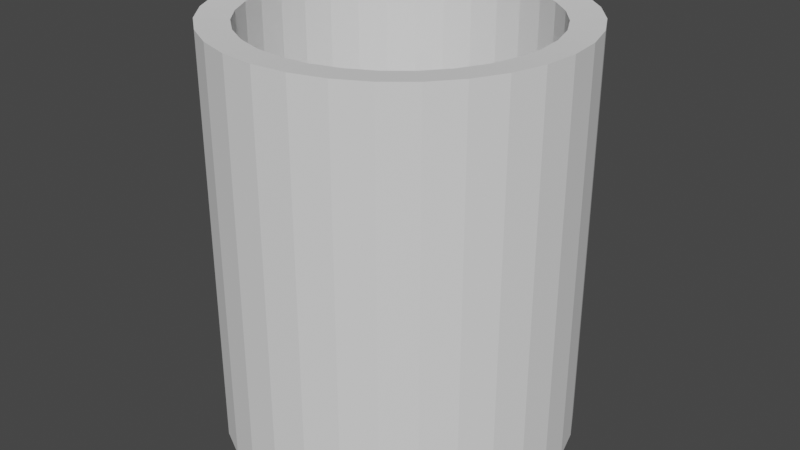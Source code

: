 # Source: bottle.blend  (saved by Blender 2.92.15; exported with 4.5.12 LTS)
import bpy
from mathutils import Matrix  # noqa: F401  (used for matrix-valued properties, if any)

bpy.ops.wm.read_factory_settings(use_empty=True)
scene = bpy.context.scene
scene.name = 'Scene'

# ---- collections
col_collection = bpy.data.collections.new('Collection'); scene.collection.children.link(col_collection)

# ---- world
world_world = bpy.data.worlds.new('World'); scene.world = world_world
world_world.use_nodes = True; world_world.node_tree.nodes.clear()
_N = world_world.node_tree.nodes; _L = world_world.node_tree.links
n0 = _N.new('ShaderNodeOutputWorld'); n0.name = 'World Output'; n0.location = (300, 300)
n1 = _N.new('ShaderNodeBackground'); n1.name = 'Background'; n1.location = (10, 300)
n1.inputs[0].default_value = (0.05088, 0.05088, 0.05088, 1.0)
_L.new(n1.outputs[0], n0.inputs[0])
n0.is_active_output = True
world_world.color = (0.05088, 0.05088, 0.05088)
world_world.use_sun_shadow = False
world_world.sun_shadow_jitter_overblur = 0.0

# ---- meshes
me_cylinder_001 = bpy.data.meshes.new('Cylinder.001')
me_cylinder_001.from_pydata([(0.0, 1.0, -1.0), (-0.1606, 0.8074, -0.7881), (0.1951, 0.9808, -1.0), (-0.315, 0.7606, -0.7881), (0.3827, 0.9239, -1.0), (-0.4574, 0.6845, -0.7881), (0.5556, 0.8315, -1.0), (-0.5821, 0.5821, -0.7881), (0.7071, 0.7071, -1.0), (-0.6845, 0.4574, -0.7881), (0.8315, 0.5556, -1.0), (-0.7606, 0.315, -0.7881), (0.9239, 0.3827, -1.0), (-0.8074, 0.1606, -0.7881), (0.9808, 0.1951, -1.0), (-0.8232, 6.426e-07, -0.7881), (1.0, 7.55e-08, -1.0), (-0.8074, -0.1606, -0.7881), (0.9808, -0.1951, -1.0), (-0.7606, -0.315, -0.7881), (0.9239, -0.3827, -1.0), (-0.6845, -0.4574, -0.7881), (0.8315, -0.5556, -1.0), (-0.5821, -0.5821, -0.7881), (0.7071, -0.7071, -1.0), (-0.4574, -0.6845, -0.7881), (0.5556, -0.8315, -1.0), (-0.315, -0.7606, -0.7881), (0.3827, -0.9239, -1.0), (-0.1606, -0.8074, -0.7881), (0.1951, -0.9808, -1.0), (-1.759e-08, -0.8232, -0.7881), (-3.258e-07, -1.0, -1.0), (0.1606, -0.8074, -0.7881), (-0.1951, -0.9808, -1.0), (0.315, -0.7606, -0.7881), (-0.3827, -0.9239, -1.0), (0.4574, -0.6845, -0.7881), (-0.5556, -0.8315, -1.0), (0.5821, -0.5821, -0.7881), (-0.7071, -0.7071, -1.0), (0.6845, -0.4574, -0.7881), (-0.8315, -0.5556, -1.0), (0.7606, -0.315, -0.7881), (-0.9239, -0.3827, -1.0), (0.8074, -0.1606, -0.7881), (-0.9808, -0.1951, -1.0), (0.8232, 2.235e-08, -0.7881), (-1.0, 9.656e-07, -1.0), (0.8074, 0.1606, -0.7881), (-0.9808, 0.1951, -1.0), (0.7606, 0.315, -0.7881), (-0.9239, 0.3827, -1.0), (0.6845, 0.4574, -0.7881), (-0.8315, 0.5556, -1.0), (0.5821, 0.5821, -0.7881), (-0.7071, 0.7071, -1.0), (0.4574, 0.6845, -0.7881), (-0.5556, 0.8315, -1.0), (0.315, 0.7606, -0.7881), (-0.3827, 0.9239, -1.0), (0.1606, 0.8074, -0.7881), (-0.1951, 0.9808, -1.0), (6.623e-08, 0.8232, -0.7881), (-1.341e-07, 0.8232, 1.319), (0.0, 1.0, 1.333), (0.1606, 0.8074, 1.319), (0.1951, 0.9808, 1.333), (0.315, 0.7606, 1.319), (0.3827, 0.9239, 1.333), (0.4574, 0.6845, 1.319), (0.5556, 0.8315, 1.333), (0.5821, 0.5821, 1.319), (0.7071, 0.7071, 1.333), (0.6845, 0.4574, 1.319), (0.8315, 0.5556, 1.333), (0.7606, 0.315, 1.319), (0.9239, 0.3827, 1.333), (0.8074, 0.1606, 1.319), (0.9808, 0.1951, 1.333), (0.8232, 2.235e-08, 1.319), (1.0, 7.55e-08, 1.333), (0.8074, -0.1606, 1.319), (0.9808, -0.1951, 1.333), (0.7606, -0.315, 1.319), (0.9239, -0.3827, 1.333), (0.6845, -0.4574, 1.319), (0.8315, -0.5556, 1.333), (0.5821, -0.5821, 1.319), (0.7071, -0.7071, 1.333), (0.4574, -0.6845, 1.319), (0.5556, -0.8315, 1.333), (0.315, -0.7606, 1.319), (0.3827, -0.9239, 1.333), (0.1606, -0.8074, 1.319), (0.1951, -0.9808, 1.333), (-2.179e-07, -0.8232, 1.319), (-3.258e-07, -1.0, 1.333), (-0.1606, -0.8074, 1.319), (-0.1951, -0.9808, 1.333), (-0.315, -0.7606, 1.319), (-0.3827, -0.9239, 1.333), (-0.4574, -0.6845, 1.319), (-0.5556, -0.8315, 1.333), (-0.5821, -0.5821, 1.319), (-0.7071, -0.7071, 1.333), (-0.6845, -0.4574, 1.319), (-0.8315, -0.5556, 1.333), (-0.7606, -0.315, 1.319), (-0.9239, -0.3827, 1.333), (-0.8074, -0.1606, 1.319), (-0.9808, -0.1951, 1.333), (-0.8232, 6.426e-07, 1.319), (-1.0, 9.656e-07, 1.333), (-0.8074, 0.1606, 1.319), (-0.9808, 0.1951, 1.333), (-0.7606, 0.315, 1.319), (-0.9239, 0.3827, 1.333), (-0.6845, 0.4574, 1.319), (-0.8315, 0.5556, 1.333), (-0.5821, 0.5821, 1.319), (-0.7071, 0.7071, 1.333), (-0.4574, 0.6845, 1.319), (-0.5556, 0.8315, 1.333), (-0.315, 0.7606, 1.319), (-0.3827, 0.9239, 1.333), (-0.1606, 0.8074, 1.319), (-0.1951, 0.9808, 1.333)], [], [(62, 127, 65, 0), (4, 69, 71, 6), (6, 71, 73, 8), (8, 73, 75, 10), (10, 75, 77, 12), (12, 77, 79, 14), (14, 79, 81, 16), (16, 81, 83, 18), (18, 83, 85, 20), (20, 85, 87, 22), (22, 87, 89, 24), (24, 89, 91, 26), (26, 91, 93, 28), (28, 93, 95, 30), (30, 95, 97, 32), (32, 97, 99, 34), (34, 99, 101, 36), (36, 101, 103, 38), (38, 103, 105, 40), (40, 105, 107, 42), (42, 107, 109, 44), (44, 109, 111, 46), (46, 111, 113, 48), (48, 113, 115, 50), (50, 115, 117, 52), (52, 117, 119, 54), (54, 119, 121, 56), (56, 121, 123, 58), (58, 123, 125, 60), (60, 125, 127, 62), (0, 65, 67, 2), (61, 63, 1, 3, 5, 7, 9, 11, 13, 15, 17, 19, 21, 23, 25, 27, 29, 31, 33, 35, 37, 39, 41, 43, 45, 47, 49, 51, 53, 55, 57, 59), (2, 67, 69, 4), (0, 2, 4, 6, 8, 10, 12, 14, 16, 18, 20, 22, 24, 26, 28, 30, 32, 34, 36, 38, 40, 42, 44, 46, 48, 50, 52, 54, 56, 58, 60, 62), (67, 65, 64, 66), (69, 67, 66, 68), (71, 69, 68, 70), (73, 71, 70, 72), (75, 73, 72, 74), (77, 75, 74, 76), (79, 77, 76, 78), (81, 79, 78, 80), (83, 81, 80, 82), (85, 83, 82, 84), (87, 85, 84, 86), (89, 87, 86, 88), (91, 89, 88, 90), (93, 91, 90, 92), (95, 93, 92, 94), (97, 95, 94, 96), (99, 97, 96, 98), (101, 99, 98, 100), (103, 101, 100, 102), (105, 103, 102, 104), (107, 105, 104, 106), (109, 107, 106, 108), (111, 109, 108, 110), (113, 111, 110, 112), (115, 113, 112, 114), (117, 115, 114, 116), (119, 117, 116, 118), (121, 119, 118, 120), (123, 121, 120, 122), (125, 123, 122, 124), (127, 125, 124, 126), (65, 127, 126, 64), (104, 102, 25, 23), (122, 120, 7, 5), (78, 76, 51, 49), (96, 94, 33, 31), (114, 112, 15, 13), (70, 68, 59, 57), (88, 86, 41, 39), (106, 104, 23, 21), (124, 122, 5, 3), (80, 78, 49, 47), (98, 96, 31, 29), (116, 114, 13, 11), (72, 70, 57, 55), (90, 88, 39, 37), (108, 106, 21, 19), (126, 124, 3, 1), (82, 80, 47, 45), (100, 98, 29, 27), (118, 116, 11, 9), (64, 126, 1, 63), (74, 72, 55, 53), (92, 90, 37, 35), (110, 108, 19, 17), (66, 64, 63, 61), (84, 82, 45, 43), (102, 100, 27, 25), (120, 118, 9, 7), (76, 74, 53, 51), (94, 92, 35, 33), (112, 110, 17, 15), (68, 66, 61, 59), (86, 84, 43, 41)])
_uv = me_cylinder_001.uv_layers.new(name='UVMap')
_uv.uv.foreach_set('vector', [0.03125, 0.5, 0.03125, 0.9649, 0.0, 0.9649, 0.0, 0.5, 0.9375, 0.5, 0.9375, 0.9649, 0.9062, 0.9649, 0.9062, 0.5, 0.9062, 0.5, 0.9062, 0.9649, 0.875, 0.9649, 0.875, 0.5, 0.875, 0.5, 0.875, 0.9649, 0.8438, 0.9649, 0.8438, 0.5, 0.8438, 0.5, 0.8438, 0.9649, 0.8125, 0.9649, 0.8125, 0.5, 0.8125, 0.5, 0.8125, 0.9649, 0.7812, 0.9649, 0.7812, 0.5, 0.7812, 0.5, 0.7812, 0.9649, 0.75, 0.9649, 0.75, 0.5, 0.75, 0.5, 0.75, 0.9649, 0.7188, 0.9649, 0.7188, 0.5, 0.7188, 0.5, 0.7188, 0.9649, 0.6875, 0.9649, 0.6875, 0.5, 0.6875, 0.5, 0.6875, 0.9649, 0.6562, 0.9649, 0.6562, 0.5, 0.6562, 0.5, 0.6562, 0.9649, 0.625, 0.9649, 0.625, 0.5, 0.625, 0.5, 0.625, 0.9649, 0.5938, 0.9649, 0.5938, 0.5, 0.5938, 0.5, 0.5938, 0.9649, 0.5625, 0.9649, 0.5625, 0.5, 0.5625, 0.5, 0.5625, 0.9649, 0.5312, 0.9649, 0.5312, 0.5, 0.5312, 0.5, 0.5312, 0.9649, 0.5, 0.9649, 0.5, 0.5, 0.5, 0.5, 0.5, 0.9649, 0.4688, 0.9649, 0.4688, 0.5, 0.4688, 0.5, 0.4688, 0.9649, 0.4375, 0.9649, 0.4375, 0.5, 0.4375, 0.5, 0.4375, 0.9649, 0.4062, 0.9649, 0.4062, 0.5, 0.4062, 0.5, 0.4062, 0.9649, 0.375, 0.9649, 0.375, 0.5, 0.375, 0.5, 0.375, 0.9649, 0.3438, 0.9649, 0.3438, 0.5, 0.3438, 0.5, 0.3438, 0.9649, 0.3125, 0.9649, 0.3125, 0.5, 0.3125, 0.5, 0.3125, 0.9649, 0.2812, 0.9649, 0.2812, 0.5, 0.2812, 0.5, 0.2812, 0.9649, 0.25, 0.9649, 0.25, 0.5, 0.25, 0.5, 0.25, 0.9649, 0.2188, 0.9649, 0.2188, 0.5, 0.2188, 0.5, 0.2188, 0.9649, 0.1875, 0.9649, 0.1875, 0.5, 0.1875, 0.5, 0.1875, 0.9649, 0.1562, 0.9649, 0.1562, 0.5, 0.1562, 0.5, 0.1562, 0.9649, 0.125, 0.9649, 0.125, 0.5, 0.125, 0.5, 0.125, 0.9649, 0.09375, 0.9649, 0.09375, 0.5, 0.09375, 0.5, 0.09375, 0.9649, 0.0625, 0.9649, 0.0625, 0.5, 0.0625, 0.5, 0.0625, 0.9649, 0.03125, 0.9649, 0.03125, 0.5, 1.0, 0.5, 1.0, 0.9649, 0.9688, 0.9649, 0.9688, 0.5, 0.2885, 0.4438, 0.25, 0.4476, 0.2115, 0.4438, 0.1744, 0.4325, 0.1402, 0.4143, 0.1103, 0.3897, 0.08572, 0.3598, 0.06746, 0.3256, 0.05622, 0.2885, 0.05242, 0.25, 0.05622, 0.2115, 0.06746, 0.1744, 0.08572, 0.1402, 0.1103, 0.1103, 0.1402, 0.08572, 0.1744, 0.06746, 0.2115, 0.05622, 0.25, 0.05242, 0.2885, 0.05622, 0.3256, 0.06746, 0.3598, 0.08572, 0.3897, 0.1103, 0.4143, 0.1402, 0.4325, 0.1744, 0.4438, 0.2115, 0.4476, 0.25, 0.4438, 0.2885, 0.4325, 0.3256, 0.4143, 0.3598, 0.3897, 0.3897, 0.3598, 0.4143, 0.3256, 0.4325, 0.9688, 0.5, 0.9688, 0.9649, 0.9375, 0.9649, 0.9375, 0.5, 0.75, 0.49, 0.7968, 0.4854, 0.8418, 0.4717, 0.8833, 0.4496, 0.9197, 0.4197, 0.9496, 0.3833, 0.9717, 0.3418, 0.9854, 0.2968, 0.99, 0.25, 0.9854, 0.2032, 0.9717, 0.1582, 0.9496, 0.1167, 0.9197, 0.08029, 0.8833, 0.05045, 0.8418, 0.02827, 0.7968, 0.01461, 0.75, 0.01, 0.7032, 0.01461, 0.6582, 0.02827, 0.6167, 0.05045, 0.5803, 0.08029, 0.5504, 0.1167, 0.5283, 0.1582, 0.5146, 0.2032, 0.51, 0.25, 0.5146, 0.2968, 0.5283, 0.3418, 0.5504, 0.3833, 0.5803, 0.4197, 0.6167, 0.4496, 0.6582, 0.4717, 0.7032, 0.4854, 0.9688, 0.9649, 1.0, 0.9649, 0.9972, 1.0, 0.9715, 1.0, 0.9375, 0.9649, 0.9688, 0.9649, 0.966, 1.0, 0.9403, 1.0, 0.9062, 0.9649, 0.9375, 0.9649, 0.9347, 1.0, 0.909, 1.0, 0.875, 0.9649, 0.9062, 0.9649, 0.9035, 1.0, 0.8778, 1.0, 0.8438, 0.9649, 0.875, 0.9649, 0.8722, 1.0, 0.8465, 1.0, 0.8125, 0.9649, 0.8438, 0.9649, 0.841, 1.0, 0.8153, 1.0, 0.7812, 0.9649, 0.8125, 0.9649, 0.8097, 1.0, 0.784, 1.0, 0.75, 0.9649, 0.7812, 0.9649, 0.7785, 1.0, 0.7528, 1.0, 0.7188, 0.9649, 0.75, 0.9649, 0.7472, 1.0, 0.7215, 1.0, 0.6875, 0.9649, 0.7188, 0.9649, 0.716, 1.0, 0.6903, 1.0, 0.6562, 0.9649, 0.6875, 0.9649, 0.6847, 1.0, 0.659, 1.0, 0.625, 0.9649, 0.6562, 0.9649, 0.6535, 1.0, 0.6278, 1.0, 0.5938, 0.9649, 0.625, 0.9649, 0.6222, 1.0, 0.5965, 1.0, 0.5625, 0.9649, 0.5938, 0.9649, 0.591, 1.0, 0.5653, 1.0, 0.5312, 0.9649, 0.5625, 0.9649, 0.5597, 1.0, 0.534, 1.0, 0.5, 0.9649, 0.5312, 0.9649, 0.5285, 1.0, 0.5028, 1.0, 0.4688, 0.9649, 0.5, 0.9649, 0.4972, 1.0, 0.4715, 1.0, 0.4375, 0.9649, 0.4688, 0.9649, 0.466, 1.0, 0.4403, 1.0, 0.4062, 0.9649, 0.4375, 0.9649, 0.4347, 1.0, 0.409, 1.0, 0.375, 0.9649, 0.4062, 0.9649, 0.4035, 1.0, 0.3778, 1.0, 0.3438, 0.9649, 0.375, 0.9649, 0.3722, 1.0, 0.3465, 1.0, 0.3125, 0.9649, 0.3438, 0.9649, 0.341, 1.0, 0.3153, 1.0, 0.2812, 0.9649, 0.3125, 0.9649, 0.3097, 1.0, 0.284, 1.0, 0.25, 0.9649, 0.2812, 0.9649, 0.2785, 1.0, 0.2528, 1.0, 0.2188, 0.9649, 0.25, 0.9649, 0.2472, 1.0, 0.2215, 1.0, 0.1875, 0.9649, 0.2188, 0.9649, 0.216, 1.0, 0.1903, 1.0, 0.1562, 0.9649, 0.1875, 0.9649, 0.1847, 1.0, 0.159, 1.0, 0.125, 0.9649, 0.1562, 0.9649, 0.1535, 1.0, 0.1278, 1.0, 0.09375, 0.9649, 0.125, 0.9649, 0.1222, 1.0, 0.09651, 1.0, 0.0625, 0.9649, 0.09375, 0.9649, 0.09099, 1.0, 0.06526, 1.0, 0.03125, 0.9649, 0.0625, 0.9649, 0.05974, 1.0, 0.03401, 1.0, 0.0, 0.9649, 0.03125, 0.9649, 0.02849, 1.0, 0.002762, 1.0, 0.3778, 1.0, 0.4035, 1.0, 0.4035, 1.0, 0.3778, 1.0, 0.09651, 1.0, 0.1222, 1.0, 0.1222, 1.0, 0.09651, 1.0, 0.784, 1.0, 0.8097, 1.0, 0.8097, 1.0, 0.784, 1.0, 0.5028, 1.0, 0.5285, 1.0, 0.5285, 1.0, 0.5028, 1.0, 0.2215, 1.0, 0.2472, 1.0, 0.2472, 1.0, 0.2215, 1.0, 0.909, 1.0, 0.9347, 1.0, 0.9347, 1.0, 0.909, 1.0, 0.6278, 1.0, 0.6535, 1.0, 0.6535, 1.0, 0.6278, 1.0, 0.3465, 1.0, 0.3722, 1.0, 0.3722, 1.0, 0.3465, 1.0, 0.06526, 1.0, 0.09099, 1.0, 0.09099, 1.0, 0.06526, 1.0, 0.7528, 1.0, 0.7785, 1.0, 0.7785, 1.0, 0.7528, 1.0, 0.4715, 1.0, 0.4972, 1.0, 0.4972, 1.0, 0.4715, 1.0, 0.1903, 1.0, 0.216, 1.0, 0.216, 1.0, 0.1903, 1.0, 0.8778, 1.0, 0.9035, 1.0, 0.9035, 1.0, 0.8778, 1.0, 0.5965, 1.0, 0.6222, 1.0, 0.6222, 1.0, 0.5965, 1.0, 0.3153, 1.0, 0.341, 1.0, 0.341, 1.0, 0.3153, 1.0, 0.03401, 1.0, 0.05974, 1.0, 0.05974, 1.0, 0.03401, 1.0, 0.7215, 1.0, 0.7472, 1.0, 0.7472, 1.0, 0.7215, 1.0, 0.4403, 1.0, 0.466, 1.0, 0.466, 1.0, 0.4403, 1.0, 0.159, 1.0, 0.1847, 1.0, 0.1847, 1.0, 0.159, 1.0, 0.002762, 1.0, 0.02849, 1.0, 0.02849, 1.0, 0.002762, 1.0, 0.8465, 1.0, 0.8722, 1.0, 0.8722, 1.0, 0.8465, 1.0, 0.5653, 1.0, 0.591, 1.0, 0.591, 1.0, 0.5653, 1.0, 0.284, 1.0, 0.3097, 1.0, 0.3097, 1.0, 0.284, 1.0, 0.9715, 1.0, 0.9972, 1.0, 0.9972, 1.0, 0.9715, 1.0, 0.6903, 1.0, 0.716, 1.0, 0.716, 1.0, 0.6903, 1.0, 0.409, 1.0, 0.4347, 1.0, 0.4347, 1.0, 0.409, 1.0, 0.1278, 1.0, 0.1535, 1.0, 0.1535, 1.0, 0.1278, 1.0, 0.8153, 1.0, 0.841, 1.0, 0.841, 1.0, 0.8153, 1.0, 0.534, 1.0, 0.5597, 1.0, 0.5597, 1.0, 0.534, 1.0, 0.2528, 1.0, 0.2785, 1.0, 0.2785, 1.0, 0.2528, 1.0, 0.9403, 1.0, 0.966, 1.0, 0.966, 1.0, 0.9403, 1.0, 0.659, 1.0, 0.6847, 1.0, 0.6847, 1.0, 0.659, 1.0])
me_cylinder_001.use_remesh_fix_poles = True
me_cylinder_001.use_remesh_preserve_attributes = False
me_cylinder_001.use_mirror_vertex_groups = False
me_cylinder_001.update()

# ---- objects
ob_cylinder = bpy.data.objects.new('Cylinder', me_cylinder_001)

# ---- transforms, parenting, visibility, modifiers, constraints
ob_cylinder.location = (0.0, 0.0, 1.0)
ob_cylinder.lineart.crease_threshold = 0.0

# ---- collection membership
col_collection.objects.link(ob_cylinder)

# ---- scene / render settings (as saved in the file)
scene.frame_start = 1; scene.frame_end = 250; scene.frame_set(0)
scene.render.engine = 'BLENDER_EEVEE_NEXT'
scene.cycles.use_denoising = False
scene.cycles.samples = 128
scene.cycles.sampling_pattern = 'TABULATED_SOBOL'
scene.cycles.use_adaptive_sampling = False
scene.cycles.use_light_tree = False
scene.view_settings.view_transform = 'Filmic'
bpy.context.view_layer.update()

# ---- added for rendering (the .blend has no active camera and no usable light): camera, sun
cam_auto = bpy.data.cameras.new('AutoCamera')
cam_auto.lens = 50.0
cam_auto.sensor_width = 36.0
cam_auto.clip_end = 1000.0
ob_auto_camera = bpy.data.objects.new('AutoCamera', cam_auto)
scene.collection.objects.link(ob_auto_camera)
ob_auto_camera.location = (3.3923, -4.07076, 3.88035)
ob_auto_camera.rotation_euler = (1.09748, -7.21219e-08, 0.694738)
scene.camera = ob_auto_camera
light_auto_sun = bpy.data.lights.new('AutoSun', 'SUN')
light_auto_sun.energy = 3.0
light_auto_sun.angle = 0.0523599
ob_auto_sun = bpy.data.objects.new('AutoSun', light_auto_sun)
scene.collection.objects.link(ob_auto_sun)
ob_auto_sun.rotation_euler = (0.872665, 0.174533, 0.523599)
bpy.context.view_layer.update()
